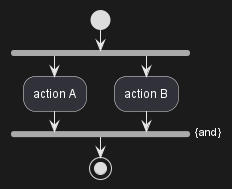

The diagram above was rendered by PlantUML. Its source (embedded in the PNG):
@startuml
start
fork
  :action A;
fork again
  :action B;
end fork {and}
stop
@enduml